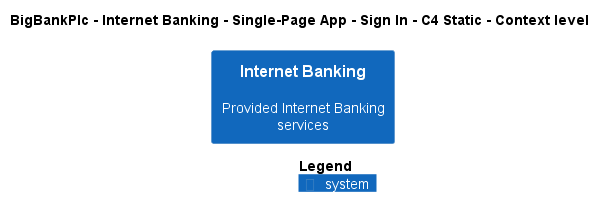

The diagram above was rendered by PlantUML. Its source (embedded in the PNG):
@startuml
!pragma layout smetana
!include ..\..\..\..\..\..\..\.c4s\C4_Context.puml

AddElementTag("c4interflow:lifecycle:new", $bgColor=green, $fontColor=#ffffff, $borderColor=green, $shadowing="False")
AddElementTag("c4interflow:lifecycle:changed", $bgColor=orange, $fontColor=#ffffff, $borderColor=orange, $shadowing="False")
AddElementTag("c4interflow:lifecycle:removed", $bgColor=red, $fontColor=#ffffff, $borderColor=red, $shadowing="False")

AddRelTag("c4interflow:lifecycle:new", $textColor=green, $lineColor=green)
AddRelTag("c4interflow:lifecycle:changed", $textColor=orange, $lineColor=orange)
AddRelTag("c4interflow:lifecycle:removed", $textColor=red, $lineColor=red)

SHOW_PERSON_PORTRAIT()
LAYOUT_TOP_DOWN()

skinparam linetype polyline

title BigBankPlc - Internet Banking - Single-Page App - Sign In - C4 Static - Context level

System(BigBankPlc.SoftwareSystems.InternetBanking, "Internet Banking", "Provided Internet Banking services")



SHOW_LEGEND()
@enduml